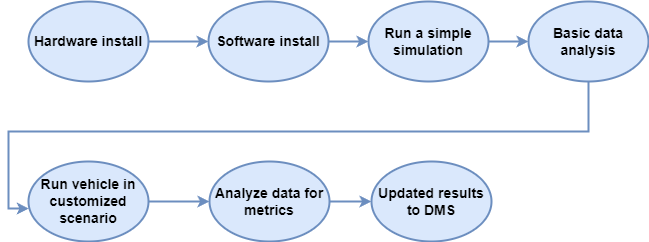

The diagram above was exported from draw.io. Its source (the exported page's mxGraphModel, read from the mxfile embedded in the PNG):
<mxGraphModel dx="1550" dy="867" grid="1" gridSize="10" guides="1" tooltips="1" connect="1" arrows="1" fold="1" page="1" pageScale="1" pageWidth="827" pageHeight="1169" math="0" shadow="0">
  <root>
    <mxCell id="0" />
    <mxCell id="1" parent="0" />
    <mxCell id="EhSHJS4O4ZJ1EUZUxuec-5" style="edgeStyle=orthogonalEdgeStyle;rounded=0;orthogonalLoop=1;jettySize=auto;html=1;fillColor=#dae8fc;strokeColor=#6c8ebf;strokeWidth=2;fontSize=14;" edge="1" parent="1" source="EhSHJS4O4ZJ1EUZUxuec-1" target="EhSHJS4O4ZJ1EUZUxuec-4">
      <mxGeometry relative="1" as="geometry" />
    </mxCell>
    <mxCell id="EhSHJS4O4ZJ1EUZUxuec-1" value="Software install" style="ellipse;whiteSpace=wrap;html=1;fillColor=#dae8fc;strokeColor=#6c8ebf;strokeWidth=2;fontStyle=1;fontSize=14;" vertex="1" parent="1">
      <mxGeometry x="260" y="360" width="120" height="80" as="geometry" />
    </mxCell>
    <mxCell id="EhSHJS4O4ZJ1EUZUxuec-3" style="edgeStyle=orthogonalEdgeStyle;rounded=0;orthogonalLoop=1;jettySize=auto;html=1;fillColor=#dae8fc;strokeColor=#6c8ebf;strokeWidth=2;fontSize=14;" edge="1" parent="1" source="EhSHJS4O4ZJ1EUZUxuec-2" target="EhSHJS4O4ZJ1EUZUxuec-1">
      <mxGeometry relative="1" as="geometry" />
    </mxCell>
    <mxCell id="EhSHJS4O4ZJ1EUZUxuec-2" value="Hardware install" style="ellipse;whiteSpace=wrap;html=1;fillColor=#dae8fc;strokeColor=#6c8ebf;strokeWidth=2;fontStyle=1;fontSize=14;" vertex="1" parent="1">
      <mxGeometry x="80" y="360" width="120" height="80" as="geometry" />
    </mxCell>
    <mxCell id="EhSHJS4O4ZJ1EUZUxuec-7" style="edgeStyle=orthogonalEdgeStyle;rounded=0;orthogonalLoop=1;jettySize=auto;html=1;fillColor=#dae8fc;strokeColor=#6c8ebf;strokeWidth=2;fontSize=14;" edge="1" parent="1" source="EhSHJS4O4ZJ1EUZUxuec-4">
      <mxGeometry relative="1" as="geometry">
        <mxPoint x="580" y="400" as="targetPoint" />
      </mxGeometry>
    </mxCell>
    <mxCell id="EhSHJS4O4ZJ1EUZUxuec-4" value="Run a simple simulation" style="ellipse;whiteSpace=wrap;html=1;fillColor=#dae8fc;strokeColor=#6c8ebf;strokeWidth=2;fontStyle=1;fontSize=14;" vertex="1" parent="1">
      <mxGeometry x="420" y="360" width="120" height="80" as="geometry" />
    </mxCell>
    <mxCell id="EhSHJS4O4ZJ1EUZUxuec-10" style="edgeStyle=orthogonalEdgeStyle;rounded=0;orthogonalLoop=1;jettySize=auto;html=1;entryX=0.003;entryY=0.588;entryDx=0;entryDy=0;entryPerimeter=0;fillColor=#dae8fc;strokeColor=#6c8ebf;strokeWidth=2;fontSize=14;" edge="1" parent="1" source="EhSHJS4O4ZJ1EUZUxuec-8" target="EhSHJS4O4ZJ1EUZUxuec-9">
      <mxGeometry relative="1" as="geometry">
        <Array as="points">
          <mxPoint x="640" y="490" />
          <mxPoint x="60" y="490" />
          <mxPoint x="60" y="567" />
        </Array>
      </mxGeometry>
    </mxCell>
    <mxCell id="EhSHJS4O4ZJ1EUZUxuec-8" value="Basic data analysis" style="ellipse;whiteSpace=wrap;html=1;fillColor=#dae8fc;strokeColor=#6c8ebf;strokeWidth=2;fontStyle=1;fontSize=14;" vertex="1" parent="1">
      <mxGeometry x="580" y="360" width="120" height="80" as="geometry" />
    </mxCell>
    <mxCell id="EhSHJS4O4ZJ1EUZUxuec-12" style="edgeStyle=orthogonalEdgeStyle;rounded=0;orthogonalLoop=1;jettySize=auto;html=1;fillColor=#dae8fc;strokeColor=#6c8ebf;strokeWidth=2;fontSize=14;" edge="1" parent="1" source="EhSHJS4O4ZJ1EUZUxuec-9" target="EhSHJS4O4ZJ1EUZUxuec-11">
      <mxGeometry relative="1" as="geometry" />
    </mxCell>
    <mxCell id="EhSHJS4O4ZJ1EUZUxuec-9" value="&lt;b style=&quot;font-size: 14px&quot;&gt;Run vehicle in customized scenario&lt;/b&gt;" style="ellipse;whiteSpace=wrap;html=1;fillColor=#dae8fc;strokeColor=#6c8ebf;strokeWidth=2;fontSize=14;" vertex="1" parent="1">
      <mxGeometry x="80" y="520" width="120" height="80" as="geometry" />
    </mxCell>
    <mxCell id="EhSHJS4O4ZJ1EUZUxuec-14" style="edgeStyle=orthogonalEdgeStyle;rounded=0;orthogonalLoop=1;jettySize=auto;html=1;fillColor=#dae8fc;strokeColor=#6c8ebf;strokeWidth=2;fontSize=14;" edge="1" parent="1" source="EhSHJS4O4ZJ1EUZUxuec-11" target="EhSHJS4O4ZJ1EUZUxuec-13">
      <mxGeometry relative="1" as="geometry" />
    </mxCell>
    <mxCell id="EhSHJS4O4ZJ1EUZUxuec-11" value="Analyze data for metrics" style="ellipse;whiteSpace=wrap;html=1;fillColor=#dae8fc;strokeColor=#6c8ebf;strokeWidth=2;fontStyle=1;fontSize=14;" vertex="1" parent="1">
      <mxGeometry x="261" y="520" width="120" height="80" as="geometry" />
    </mxCell>
    <mxCell id="EhSHJS4O4ZJ1EUZUxuec-13" value="Updated results to DMS" style="ellipse;whiteSpace=wrap;html=1;fillColor=#dae8fc;strokeColor=#6c8ebf;strokeWidth=2;fontStyle=1;fontSize=14;" vertex="1" parent="1">
      <mxGeometry x="423" y="520" width="120" height="80" as="geometry" />
    </mxCell>
  </root>
</mxGraphModel>